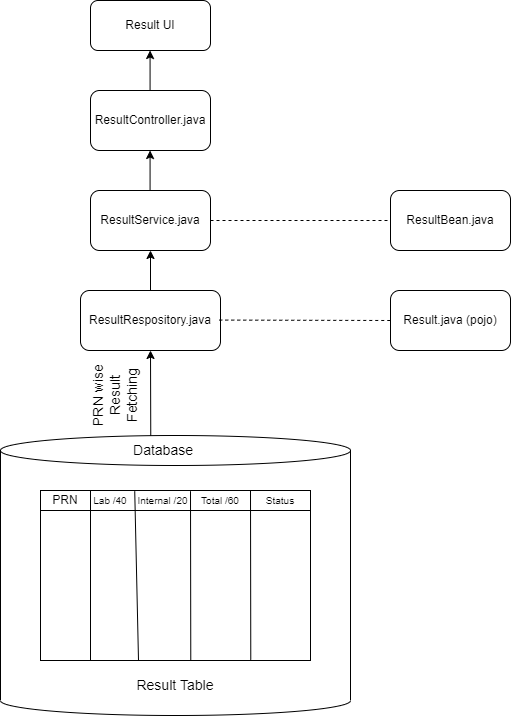

The diagram above was exported from draw.io. Its source (the exported page's mxGraphModel, read from the mxfile embedded in the PNG):
<mxGraphModel dx="507" dy="477" grid="1" gridSize="10" guides="1" tooltips="1" connect="1" arrows="1" fold="1" page="1" pageScale="1" pageWidth="827" pageHeight="1169" math="0" shadow="0">
  <root>
    <mxCell id="0" />
    <mxCell id="1" parent="0" />
    <mxCell id="hklrYt9E18jGajgiHvOX-2" value="ResultController.java" style="rounded=1;whiteSpace=wrap;html=1;" vertex="1" parent="1">
      <mxGeometry x="100" y="130" width="120" height="60" as="geometry" />
    </mxCell>
    <mxCell id="hklrYt9E18jGajgiHvOX-3" value="Result.java (pojo)" style="rounded=1;whiteSpace=wrap;html=1;" vertex="1" parent="1">
      <mxGeometry x="400" y="330" width="120" height="60" as="geometry" />
    </mxCell>
    <mxCell id="hklrYt9E18jGajgiHvOX-4" value="ResultBean.java" style="rounded=1;whiteSpace=wrap;html=1;" vertex="1" parent="1">
      <mxGeometry x="400" y="230" width="120" height="60" as="geometry" />
    </mxCell>
    <mxCell id="hklrYt9E18jGajgiHvOX-5" value="ResultService.java" style="rounded=1;whiteSpace=wrap;html=1;" vertex="1" parent="1">
      <mxGeometry x="100" y="230" width="120" height="60" as="geometry" />
    </mxCell>
    <mxCell id="hklrYt9E18jGajgiHvOX-6" value="ResultRespository.java" style="rounded=1;whiteSpace=wrap;html=1;" vertex="1" parent="1">
      <mxGeometry x="90" y="330" width="140" height="60" as="geometry" />
    </mxCell>
    <mxCell id="hklrYt9E18jGajgiHvOX-8" value="Result UI" style="rounded=1;whiteSpace=wrap;html=1;" vertex="1" parent="1">
      <mxGeometry x="100" y="40" width="120" height="50" as="geometry" />
    </mxCell>
    <mxCell id="hklrYt9E18jGajgiHvOX-9" value="" style="shape=cylinder3;whiteSpace=wrap;html=1;boundedLbl=1;backgroundOutline=1;size=15;" vertex="1" parent="1">
      <mxGeometry x="10" y="475" width="350" height="280" as="geometry" />
    </mxCell>
    <mxCell id="hklrYt9E18jGajgiHvOX-14" value="" style="shape=internalStorage;whiteSpace=wrap;html=1;backgroundOutline=1;dx=50;dy=20;" vertex="1" parent="1">
      <mxGeometry x="50" y="530" width="270" height="170" as="geometry" />
    </mxCell>
    <mxCell id="hklrYt9E18jGajgiHvOX-15" value="PRN" style="text;html=1;strokeColor=none;fillColor=none;align=center;verticalAlign=middle;whiteSpace=wrap;rounded=0;" vertex="1" parent="1">
      <mxGeometry x="50" y="530" width="50" height="20" as="geometry" />
    </mxCell>
    <mxCell id="hklrYt9E18jGajgiHvOX-18" value="" style="endArrow=none;html=1;rounded=0;entryX=0.349;entryY=0.004;entryDx=0;entryDy=0;entryPerimeter=0;" edge="1" parent="1" target="hklrYt9E18jGajgiHvOX-14">
      <mxGeometry width="50" height="50" relative="1" as="geometry">
        <mxPoint x="148" y="700" as="sourcePoint" />
        <mxPoint x="320" y="550" as="targetPoint" />
      </mxGeometry>
    </mxCell>
    <mxCell id="hklrYt9E18jGajgiHvOX-19" value="" style="endArrow=none;html=1;rounded=0;entryX=0.349;entryY=0.004;entryDx=0;entryDy=0;entryPerimeter=0;" edge="1" parent="1">
      <mxGeometry width="50" height="50" relative="1" as="geometry">
        <mxPoint x="200.28" y="700" as="sourcePoint" />
        <mxPoint x="200.00000000000003" y="530.68" as="targetPoint" />
      </mxGeometry>
    </mxCell>
    <mxCell id="hklrYt9E18jGajgiHvOX-20" value="" style="endArrow=none;html=1;rounded=0;entryX=0.349;entryY=0.004;entryDx=0;entryDy=0;entryPerimeter=0;" edge="1" parent="1">
      <mxGeometry width="50" height="50" relative="1" as="geometry">
        <mxPoint x="260.28" y="699.32" as="sourcePoint" />
        <mxPoint x="260" y="530" as="targetPoint" />
      </mxGeometry>
    </mxCell>
    <mxCell id="hklrYt9E18jGajgiHvOX-23" value="&lt;font style=&quot;font-size: 10px;&quot;&gt;Lab /40&lt;/font&gt;" style="text;html=1;strokeColor=none;fillColor=none;align=center;verticalAlign=middle;whiteSpace=wrap;rounded=0;" vertex="1" parent="1">
      <mxGeometry x="100" y="527.5" width="40" height="25" as="geometry" />
    </mxCell>
    <mxCell id="hklrYt9E18jGajgiHvOX-24" value="&lt;font style=&quot;font-size: 10px;&quot;&gt;Internal /20&lt;/font&gt;" style="text;html=1;strokeColor=none;fillColor=none;align=center;verticalAlign=middle;whiteSpace=wrap;rounded=0;" vertex="1" parent="1">
      <mxGeometry x="120" y="527.5" width="105" height="25" as="geometry" />
    </mxCell>
    <mxCell id="hklrYt9E18jGajgiHvOX-25" value="&lt;font style=&quot;font-size: 10px;&quot;&gt;Total /60&lt;/font&gt;" style="text;html=1;strokeColor=none;fillColor=none;align=center;verticalAlign=middle;whiteSpace=wrap;rounded=0;" vertex="1" parent="1">
      <mxGeometry x="210" y="527.5" width="40" height="25" as="geometry" />
    </mxCell>
    <mxCell id="hklrYt9E18jGajgiHvOX-26" value="&lt;font style=&quot;font-size: 10px;&quot;&gt;Status&lt;/font&gt;" style="text;html=1;strokeColor=none;fillColor=none;align=center;verticalAlign=middle;whiteSpace=wrap;rounded=0;" vertex="1" parent="1">
      <mxGeometry x="270" y="527.5" width="40" height="25" as="geometry" />
    </mxCell>
    <mxCell id="hklrYt9E18jGajgiHvOX-28" value="&lt;font style=&quot;font-size: 14px;&quot;&gt;Result Table&lt;/font&gt;" style="text;html=1;strokeColor=none;fillColor=none;align=center;verticalAlign=middle;whiteSpace=wrap;rounded=0;fontSize=10;" vertex="1" parent="1">
      <mxGeometry x="141.25" y="710" width="87.5" height="30" as="geometry" />
    </mxCell>
    <mxCell id="hklrYt9E18jGajgiHvOX-29" value="&lt;font style=&quot;font-size: 14px;&quot;&gt;Database&lt;/font&gt;" style="text;html=1;strokeColor=none;fillColor=none;align=center;verticalAlign=middle;whiteSpace=wrap;rounded=0;fontSize=10;" vertex="1" parent="1">
      <mxGeometry x="142.5" y="475" width="60" height="30" as="geometry" />
    </mxCell>
    <mxCell id="hklrYt9E18jGajgiHvOX-30" value="" style="endArrow=classic;html=1;rounded=0;fontSize=14;entryX=0.5;entryY=1;entryDx=0;entryDy=0;exitX=0.296;exitY=0.005;exitDx=0;exitDy=0;exitPerimeter=0;" edge="1" parent="1" source="hklrYt9E18jGajgiHvOX-29" target="hklrYt9E18jGajgiHvOX-6">
      <mxGeometry width="50" height="50" relative="1" as="geometry">
        <mxPoint x="160" y="470" as="sourcePoint" />
        <mxPoint x="270" y="210" as="targetPoint" />
      </mxGeometry>
    </mxCell>
    <mxCell id="hklrYt9E18jGajgiHvOX-32" value="" style="endArrow=classic;html=1;rounded=0;fontSize=14;" edge="1" parent="1">
      <mxGeometry width="50" height="50" relative="1" as="geometry">
        <mxPoint x="160" y="330" as="sourcePoint" />
        <mxPoint x="160" y="290" as="targetPoint" />
      </mxGeometry>
    </mxCell>
    <mxCell id="hklrYt9E18jGajgiHvOX-33" value="" style="endArrow=classic;html=1;rounded=0;fontSize=14;" edge="1" parent="1">
      <mxGeometry width="50" height="50" relative="1" as="geometry">
        <mxPoint x="159.57" y="230" as="sourcePoint" />
        <mxPoint x="159.57" y="190" as="targetPoint" />
      </mxGeometry>
    </mxCell>
    <mxCell id="hklrYt9E18jGajgiHvOX-34" value="" style="endArrow=classic;html=1;rounded=0;fontSize=14;" edge="1" parent="1">
      <mxGeometry width="50" height="50" relative="1" as="geometry">
        <mxPoint x="159.57" y="130" as="sourcePoint" />
        <mxPoint x="159.57" y="90" as="targetPoint" />
      </mxGeometry>
    </mxCell>
    <mxCell id="hklrYt9E18jGajgiHvOX-35" value="" style="endArrow=none;dashed=1;html=1;rounded=0;fontSize=14;exitX=1;exitY=0.5;exitDx=0;exitDy=0;" edge="1" parent="1" source="hklrYt9E18jGajgiHvOX-5">
      <mxGeometry width="50" height="50" relative="1" as="geometry">
        <mxPoint x="270" y="260" as="sourcePoint" />
        <mxPoint x="400" y="260" as="targetPoint" />
      </mxGeometry>
    </mxCell>
    <mxCell id="hklrYt9E18jGajgiHvOX-36" value="" style="endArrow=none;dashed=1;html=1;rounded=0;fontSize=14;exitX=1;exitY=0.5;exitDx=0;exitDy=0;" edge="1" parent="1">
      <mxGeometry width="50" height="50" relative="1" as="geometry">
        <mxPoint x="228.75" y="359.57" as="sourcePoint" />
        <mxPoint x="400" y="360" as="targetPoint" />
      </mxGeometry>
    </mxCell>
    <mxCell id="hklrYt9E18jGajgiHvOX-37" value="PRN wise&lt;br&gt;Result&lt;br&gt;Fetching" style="text;html=1;strokeColor=none;fillColor=none;align=center;verticalAlign=middle;whiteSpace=wrap;rounded=0;fontSize=14;rotation=270;" vertex="1" parent="1">
      <mxGeometry x="40" y="420" width="170" height="30" as="geometry" />
    </mxCell>
  </root>
</mxGraphModel>